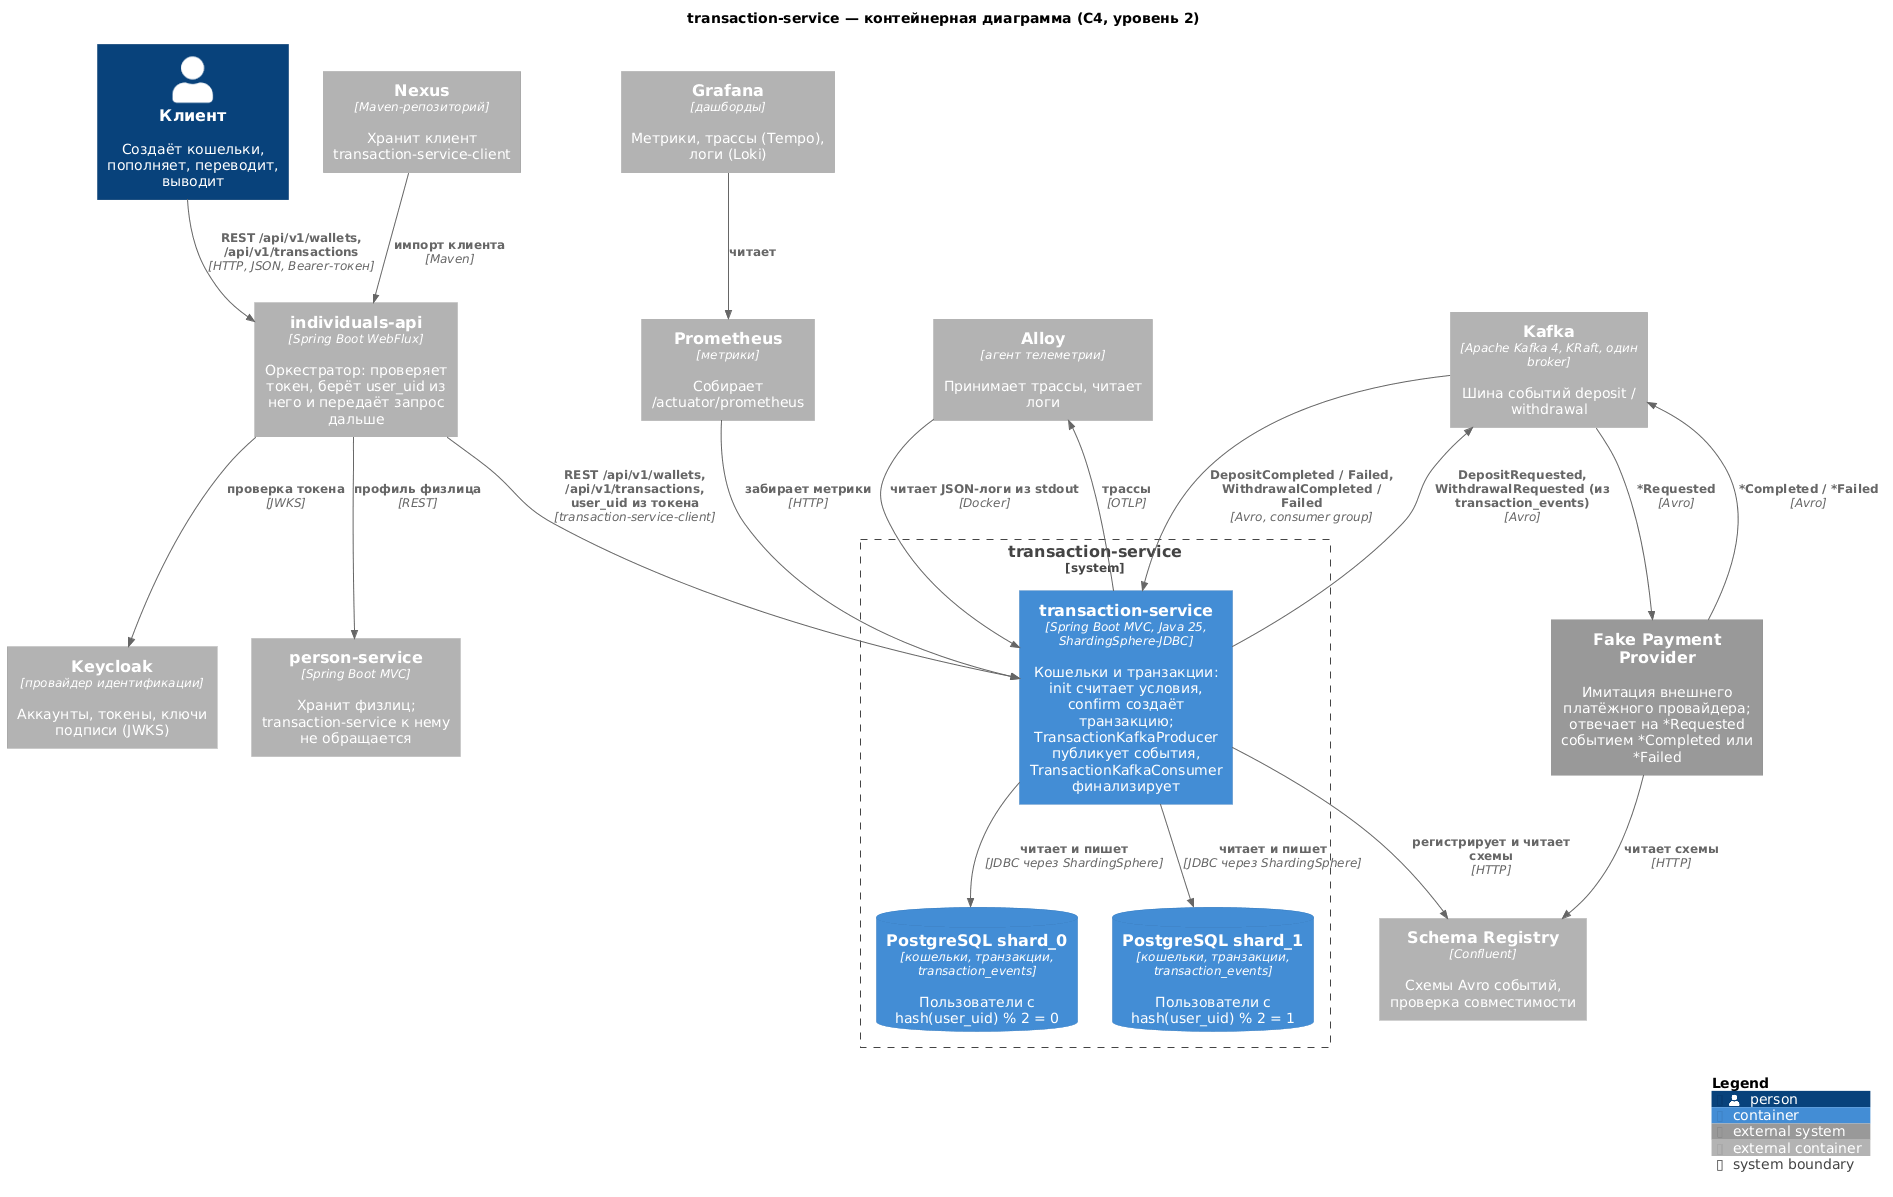

The diagram above was rendered by PlantUML. Its source (embedded in the PNG):
@startuml container
!include <C4/C4_Container>

title transaction-service — контейнерная диаграмма (C4, уровень 2)

Person(client, "Клиент", "Создаёт кошельки, пополняет, переводит, выводит")

Container_Ext(individualsApi, "individuals-api", "Spring Boot WebFlux", "Оркестратор: проверяет токен, берёт user_uid из него и передаёт запрос дальше")
Container_Ext(keycloak, "Keycloak", "провайдер идентификации", "Аккаунты, токены, ключи подписи (JWKS)")
Container_Ext(personService, "person-service", "Spring Boot MVC", "Хранит физлиц; transaction-service к нему не обращается")

System_Boundary(ts, "transaction-service") {
    Container(app, "transaction-service", "Spring Boot MVC, Java 25, ShardingSphere-JDBC", "Кошельки и транзакции: init считает условия, confirm создаёт транзакцию; TransactionKafkaProducer публикует события, TransactionKafkaConsumer финализирует")
    ContainerDb(shard0, "PostgreSQL shard_0", "кошельки, транзакции, transaction_events", "Пользователи с hash(user_uid) % 2 = 0")
    ContainerDb(shard1, "PostgreSQL shard_1", "кошельки, транзакции, transaction_events", "Пользователи с hash(user_uid) % 2 = 1")
}

Container_Ext(kafka, "Kafka", "Apache Kafka 4, KRaft, один broker", "Шина событий deposit / withdrawal")
Container_Ext(schemaRegistry, "Schema Registry", "Confluent", "Схемы Avro событий, проверка совместимости")
System_Ext(provider, "Fake Payment Provider", "Имитация внешнего платёжного провайдера; отвечает на *Requested событием *Completed или *Failed")

Container_Ext(nexus, "Nexus", "Maven-репозиторий", "Хранит клиент transaction-service-client")
Container_Ext(prometheus, "Prometheus", "метрики", "Собирает /actuator/prometheus")
Container_Ext(alloy, "Alloy", "агент телеметрии", "Принимает трассы, читает логи")
Container_Ext(grafana, "Grafana", "дашборды", "Метрики, трассы (Tempo), логи (Loki)")

Rel(client, individualsApi, "REST /api/v1/wallets, /api/v1/transactions", "HTTP, JSON, Bearer-токен")
Rel(individualsApi, keycloak, "проверка токена", "JWKS")
Rel(individualsApi, personService, "профиль физлица", "REST")
Rel(individualsApi, app, "REST /api/v1/wallets, /api/v1/transactions, user_uid из токена", "transaction-service-client")
Rel(app, shard0, "читает и пишет", "JDBC через ShardingSphere")
Rel(app, shard1, "читает и пишет", "JDBC через ShardingSphere")
Rel(app, kafka, "DepositRequested, WithdrawalRequested (из transaction_events)", "Avro")
Rel(kafka, app, "DepositCompleted / Failed, WithdrawalCompleted / Failed", "Avro, consumer group")
Rel(kafka, provider, "*Requested", "Avro")
Rel(provider, kafka, "*Completed / *Failed", "Avro")
Rel(app, schemaRegistry, "регистрирует и читает схемы", "HTTP")
Rel(provider, schemaRegistry, "читает схемы", "HTTP")
Rel(nexus, individualsApi, "импорт клиента", "Maven")
Rel(prometheus, app, "забирает метрики", "HTTP")
Rel(app, alloy, "трассы", "OTLP")
Rel(alloy, app, "читает JSON-логи из stdout", "Docker")
Rel(grafana, prometheus, "читает")

SHOW_LEGEND()
@enduml